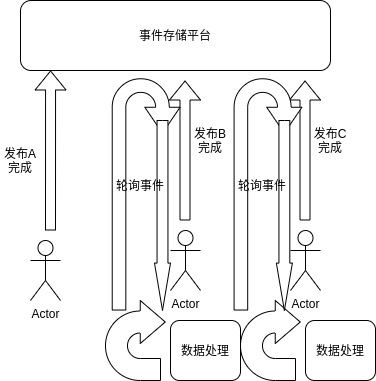

The diagram above was exported from draw.io. Its source (the exported page's mxGraphModel, read from the mxfile embedded in the PNG):
<mxGraphModel dx="1038" dy="520" grid="1" gridSize="10" guides="1" tooltips="1" connect="1" arrows="1" fold="1" page="1" pageScale="1" pageWidth="827" pageHeight="1169" math="0" shadow="0">
  <root>
    <mxCell id="0" />
    <mxCell id="1" parent="0" />
    <mxCell id="qdflLEfhjfDyueU4i2wC-1" value="事件存储平台" style="rounded=1;whiteSpace=wrap;html=1;" parent="1" vertex="1">
      <mxGeometry x="280" y="40" width="310" height="70" as="geometry" />
    </mxCell>
    <mxCell id="qdflLEfhjfDyueU4i2wC-2" value="Actor" style="shape=umlActor;verticalLabelPosition=bottom;verticalAlign=top;html=1;outlineConnect=0;" parent="1" vertex="1">
      <mxGeometry x="430" y="270" width="30" height="60" as="geometry" />
    </mxCell>
    <mxCell id="qdflLEfhjfDyueU4i2wC-3" value="" style="shape=flexArrow;endArrow=classic;html=1;" parent="1" edge="1">
      <mxGeometry width="50" height="50" relative="1" as="geometry">
        <mxPoint x="444.5" y="260" as="sourcePoint" />
        <mxPoint x="444.5" y="120" as="targetPoint" />
      </mxGeometry>
    </mxCell>
    <mxCell id="qdflLEfhjfDyueU4i2wC-4" value="Actor" style="shape=umlActor;verticalLabelPosition=bottom;verticalAlign=top;html=1;outlineConnect=0;" parent="1" vertex="1">
      <mxGeometry x="290" y="280" width="30" height="60" as="geometry" />
    </mxCell>
    <mxCell id="qdflLEfhjfDyueU4i2wC-5" value="" style="shape=flexArrow;endArrow=classic;html=1;entryX=0.097;entryY=1;entryDx=0;entryDy=0;entryPerimeter=0;" parent="1" target="qdflLEfhjfDyueU4i2wC-1" edge="1">
      <mxGeometry width="50" height="50" relative="1" as="geometry">
        <mxPoint x="310" y="270" as="sourcePoint" />
        <mxPoint x="320" y="180" as="targetPoint" />
      </mxGeometry>
    </mxCell>
    <mxCell id="qdflLEfhjfDyueU4i2wC-9" value="发布A完成" style="text;html=1;strokeColor=none;fillColor=none;align=center;verticalAlign=middle;whiteSpace=wrap;rounded=0;" parent="1" vertex="1">
      <mxGeometry x="260" y="190" width="40" height="20" as="geometry" />
    </mxCell>
    <mxCell id="qdflLEfhjfDyueU4i2wC-14" value="发布B&lt;br&gt;完成" style="text;html=1;strokeColor=none;fillColor=none;align=center;verticalAlign=middle;whiteSpace=wrap;rounded=0;" parent="1" vertex="1">
      <mxGeometry x="450" y="170" width="40" height="20" as="geometry" />
    </mxCell>
    <mxCell id="qdflLEfhjfDyueU4i2wC-15" value="Actor" style="shape=umlActor;verticalLabelPosition=bottom;verticalAlign=top;html=1;outlineConnect=0;" parent="1" vertex="1">
      <mxGeometry x="550" y="270" width="30" height="60" as="geometry" />
    </mxCell>
    <mxCell id="qdflLEfhjfDyueU4i2wC-16" value="" style="shape=flexArrow;endArrow=classic;html=1;" parent="1" edge="1">
      <mxGeometry width="50" height="50" relative="1" as="geometry">
        <mxPoint x="564.5" y="260" as="sourcePoint" />
        <mxPoint x="564.5" y="120" as="targetPoint" />
      </mxGeometry>
    </mxCell>
    <mxCell id="qdflLEfhjfDyueU4i2wC-21" value="发布C&lt;br&gt;完成" style="text;html=1;strokeColor=none;fillColor=none;align=center;verticalAlign=middle;whiteSpace=wrap;rounded=0;" parent="1" vertex="1">
      <mxGeometry x="570" y="170" width="40" height="20" as="geometry" />
    </mxCell>
    <mxCell id="qdflLEfhjfDyueU4i2wC-22" value="" style="html=1;shadow=0;dashed=0;align=center;verticalAlign=middle;shape=mxgraph.arrows2.uTurnArrow;dy=11;arrowHead=43;dx2=25;" parent="1" vertex="1">
      <mxGeometry x="365" y="340" width="55" height="80" as="geometry" />
    </mxCell>
    <mxCell id="qdflLEfhjfDyueU4i2wC-24" value="数据处理" style="rounded=1;whiteSpace=wrap;html=1;" parent="1" vertex="1">
      <mxGeometry x="430" y="360" width="70" height="60" as="geometry" />
    </mxCell>
    <mxCell id="qdflLEfhjfDyueU4i2wC-25" value="" style="html=1;shadow=0;dashed=0;align=center;verticalAlign=middle;shape=mxgraph.arrows2.uTurnArrow;dy=11;arrowHead=43;dx2=25;" parent="1" vertex="1">
      <mxGeometry x="500" y="340" width="55" height="80" as="geometry" />
    </mxCell>
    <mxCell id="qdflLEfhjfDyueU4i2wC-26" value="数据处理" style="rounded=1;whiteSpace=wrap;html=1;" parent="1" vertex="1">
      <mxGeometry x="565" y="360" width="70" height="60" as="geometry" />
    </mxCell>
    <mxCell id="JF9Rd4xH8IbH1-Guy9F8-1" value="" style="html=1;shadow=0;dashed=0;align=center;verticalAlign=middle;shape=mxgraph.arrows2.uTurnArrow;dy=6.8;arrowHead=35.2;dx2=25.88;rotation=90;" vertex="1" parent="1">
      <mxGeometry x="290" y="200" width="231.26" height="67.81" as="geometry" />
    </mxCell>
    <mxCell id="JF9Rd4xH8IbH1-Guy9F8-5" value="" style="html=1;shadow=0;dashed=0;align=center;verticalAlign=middle;shape=mxgraph.arrows2.arrow;dy=0.32;dx=47.4;direction=south;notch=0;" vertex="1" parent="1">
      <mxGeometry x="414" y="160" width="16" height="190" as="geometry" />
    </mxCell>
    <mxCell id="JF9Rd4xH8IbH1-Guy9F8-6" value="轮询事件" style="text;html=1;strokeColor=none;fillColor=none;align=center;verticalAlign=middle;whiteSpace=wrap;rounded=0;" vertex="1" parent="1">
      <mxGeometry x="370" y="210" width="60" height="30" as="geometry" />
    </mxCell>
    <mxCell id="JF9Rd4xH8IbH1-Guy9F8-7" value="" style="html=1;shadow=0;dashed=0;align=center;verticalAlign=middle;shape=mxgraph.arrows2.uTurnArrow;dy=6.8;arrowHead=35.2;dx2=25.88;rotation=90;" vertex="1" parent="1">
      <mxGeometry x="411.87" y="200" width="231.26" height="67.81" as="geometry" />
    </mxCell>
    <mxCell id="JF9Rd4xH8IbH1-Guy9F8-8" value="" style="html=1;shadow=0;dashed=0;align=center;verticalAlign=middle;shape=mxgraph.arrows2.arrow;dy=0.32;dx=47.4;direction=south;notch=0;" vertex="1" parent="1">
      <mxGeometry x="535.87" y="160" width="16" height="190" as="geometry" />
    </mxCell>
    <mxCell id="JF9Rd4xH8IbH1-Guy9F8-9" value="轮询事件" style="text;html=1;strokeColor=none;fillColor=none;align=center;verticalAlign=middle;whiteSpace=wrap;rounded=0;" vertex="1" parent="1">
      <mxGeometry x="491.87" y="210" width="60" height="30" as="geometry" />
    </mxCell>
  </root>
</mxGraphModel>